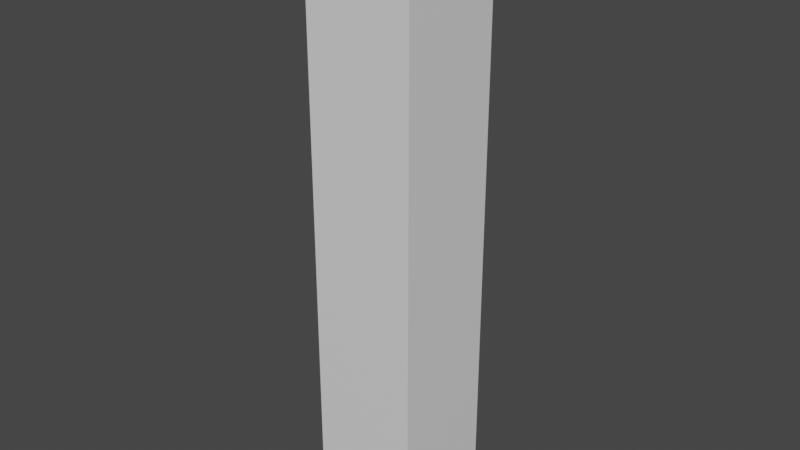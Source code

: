 # Source: BrokenCube.blend  (saved by Blender 3.6.11; exported with 4.5.12 LTS)
import bpy
from mathutils import Matrix  # noqa: F401  (used for matrix-valued properties, if any)

bpy.ops.wm.read_factory_settings(use_empty=True)
scene = bpy.context.scene
scene.name = 'Scene'

# ---- materials (node trees are filled in below, after node groups)
mat_material = bpy.data.materials.new('Material')
mat_material_001 = bpy.data.materials.new('Material.001')

# ---- material node trees
mat_material.use_nodes = True; mat_material.node_tree.nodes.clear()
_N = mat_material.node_tree.nodes; _L = mat_material.node_tree.links
n0 = _N.new('ShaderNodeBsdfPrincipled'); n0.name = 'Principled BSDF'; n0.location = (10, 300)
n0.distribution = 'GGX'
n0.subsurface_method = 'RANDOM_WALK_SKIN'
n0.inputs[3].default_value = 1.45
n0.inputs[27].default_value = (0.0, 0.0, 0.0, 1.0)
n0.inputs[28].default_value = 1.0
n1 = _N.new('ShaderNodeOutputMaterial'); n1.name = 'Material Output'; n1.location = (300, 300)
_L.new(n0.outputs[0], n1.inputs[0])
n1.is_active_output = True
mat_material_001.use_nodes = True; mat_material_001.node_tree.nodes.clear()
_N = mat_material_001.node_tree.nodes; _L = mat_material_001.node_tree.links
n0 = _N.new('ShaderNodeBsdfPrincipled'); n0.name = 'Principled BSDF'; n0.location = (10, 300)
n0.distribution = 'GGX'
n0.subsurface_method = 'RANDOM_WALK_SKIN'
n0.inputs[3].default_value = 1.45
n0.inputs[27].default_value = (0.0, 0.0, 0.0, 1.0)
n0.inputs[28].default_value = 1.0
n1 = _N.new('ShaderNodeOutputMaterial'); n1.name = 'Material Output'; n1.location = (300, 300)
_L.new(n0.outputs[0], n1.inputs[0])
n1.is_active_output = True

# ---- world
world_world = bpy.data.worlds.new('World'); scene.world = world_world
world_world.use_nodes = True; world_world.node_tree.nodes.clear()
_N = world_world.node_tree.nodes; _L = world_world.node_tree.links
n0 = _N.new('ShaderNodeOutputWorld'); n0.name = 'World Output'; n0.location = (300, 300)
n1 = _N.new('ShaderNodeBackground'); n1.name = 'Background'; n1.location = (10, 300)
n1.inputs[0].default_value = (0.05088, 0.05088, 0.05088, 1.0)
_L.new(n1.outputs[0], n0.inputs[0])
n0.is_active_output = True
world_world.color = (0.05088, 0.05088, 0.05088)
world_world.use_sun_shadow = False
world_world.sun_shadow_jitter_overblur = 0.0

# ---- meshes
me_cube = bpy.data.meshes.new('Cube')
me_cube.from_pydata([(-1.0, -1.0, -11.0), (-1.0, -1.0, 0.0), (-1.0, 1.0, -11.0), (-1.0, 1.0, 0.0), (1.0, -1.0, -11.0), (1.0, -1.0, 0.0), (1.0, 1.0, -11.0), (1.0, 1.0, 0.0), (-0.06817, 0.8896, -0.05866), (0.02657, 0.8896, -0.05866), (0.8892, -0.4184, -0.05866), (0.8892, -0.4829, -0.05866), (-0.8869, -0.7272, -0.05866), (-0.8869, -0.5561, -0.05866), (-0.8869, 0.04983, -1.584), (0.2112, 0.8896, -0.8711), (-0.02119, -0.2195, -0.05866), (0.4023, -0.234, -0.05866), (-0.1496, 0.4047, -0.05866), (-0.3206, 0.3425, -0.05866), (0.1227, -0.1484, -0.05866), (-0.06101, -0.08462, -0.05866), (0.8892, -0.3885, -1.247), (-1.0, 0.05438, -1.717), (-1.0, -0.8206, 0.0), (-1.0, -0.6279, 0.0), (0.02867, 1.0, 0.0), (0.2366, 1.0, -0.9149), (-0.07801, 1.0, 0.0), (-0.02511, -0.2489, 0.0), (1.0, -0.5456, 0.0), (1.0, -0.4729, 0.0), (0.4518, -0.2652, 0.0), (-0.1697, 0.454, 0.0), (-0.3623, 0.384, 0.0), (0.1369, -0.1688, 0.0), (-0.06995, -0.09702, 0.0), (1.0, -0.4392, -1.338)], [], [(0, 1, 24, 23, 25, 3, 2), (2, 3, 28, 27, 26, 7, 6), (6, 7, 31, 37, 30, 5, 4), (4, 5, 1, 0), (2, 6, 4, 0), (7, 26, 33, 32, 31), (13, 14, 12), (9, 15, 8), (10, 17, 18, 9, 8, 19, 20, 21, 13, 12, 16, 11), (30, 29, 24, 1, 5), (25, 36, 35, 34, 28, 3), (11, 22, 10), (12, 14, 23, 24), (14, 13, 25, 23), (15, 9, 26, 27), (8, 15, 27, 28), (16, 12, 24, 29), (11, 16, 29, 30), (17, 10, 31, 32), (18, 17, 32, 33), (9, 18, 33, 26), (19, 8, 28, 34), (20, 19, 34, 35), (21, 20, 35, 36), (13, 21, 36, 25), (22, 11, 30, 37), (10, 22, 37, 31)])
me_cube.polygons.foreach_set('material_index', [0, 0, 0, 0, 0, 0, 1, 1, 1, 0, 0, 1, 0, 0, 0, 0, 0, 0, 0, 0, 0, 0, 0, 0, 0, 0, 0])
_uv = me_cube.uv_layers.new(name='UVMap')
_uv.uv.foreach_set('vector', [0.375, 0.0, 0.625, 0.0, 0.625, 0.02242, 0.586, 0.1318, 0.625, 0.04651, 0.625, 0.25, 0.375, 0.25, 0.375, 0.25, 0.625, 0.25, 0.625, 0.3652, 0.6042, 0.4046, 0.625, 0.3786, 0.625, 0.5, 0.375, 0.5, 0.375, 0.5, 0.625, 0.5, 0.625, 0.6841, 0.5946, 0.6799, 0.625, 0.6932, 0.625, 0.75, 0.375, 0.75, 0.375, 0.75, 0.625, 0.75, 0.625, 1.0, 0.375, 1.0, 0.125, 0.5, 0.375, 0.5, 0.375, 0.75, 0.125, 0.75, 0.625, 0.5, 0.7464, 0.5, 0.7712, 0.5683, 0.6935, 0.6581, 0.625, 0.6841, 0.625, 0.04651, 0.586, 0.1318, 0.625, 0.02242, 0.625, 0.3786, 0.6042, 0.4046, 0.625, 0.3652, 0.625, 0.6841, 0.6935, 0.6581, 0.7712, 0.5683, 0.7464, 0.5, 0.7598, 0.5, 0.7953, 0.577, 0.7329, 0.6461, 0.7587, 0.6371, 0.875, 0.7035, 0.875, 0.7276, 0.7531, 0.6561, 0.625, 0.6932, 0.625, 0.6932, 0.7531, 0.6561, 0.875, 0.7276, 0.875, 0.75, 0.625, 0.75, 0.875, 0.7035, 0.7587, 0.6371, 0.7329, 0.6461, 0.7953, 0.577, 0.7598, 0.5, 0.875, 0.5, 0.625, 0.6932, 0.5946, 0.6799, 0.625, 0.6841, 0.625, 0.02242, 0.586, 0.1318, 0.586, 0.1318, 0.625, 0.02242, 0.586, 0.1318, 0.625, 0.04651, 0.625, 0.04651, 0.586, 0.1318, 0.6042, 0.4046, 0.625, 0.3786, 0.625, 0.3786, 0.6042, 0.4046, 0.625, 0.3652, 0.6042, 0.4046, 0.6042, 0.4046, 0.625, 0.3652, 0.7531, 0.6561, 0.875, 0.7276, 0.875, 0.7276, 0.7531, 0.6561, 0.625, 0.6932, 0.7531, 0.6561, 0.7531, 0.6561, 0.625, 0.6932, 0.6935, 0.6581, 0.625, 0.6841, 0.625, 0.6841, 0.6935, 0.6581, 0.7712, 0.5683, 0.6935, 0.6581, 0.6935, 0.6581, 0.7712, 0.5683, 0.7464, 0.5, 0.7712, 0.5683, 0.7712, 0.5683, 0.7464, 0.5, 0.7953, 0.577, 0.7598, 0.5, 0.7598, 0.5, 0.7953, 0.577, 0.7329, 0.6461, 0.7953, 0.577, 0.7953, 0.577, 0.7329, 0.6461, 0.7587, 0.6371, 0.7329, 0.6461, 0.7329, 0.6461, 0.7587, 0.6371, 0.875, 0.7035, 0.7587, 0.6371, 0.7587, 0.6371, 0.875, 0.7035, 0.5946, 0.6799, 0.625, 0.6932, 0.625, 0.6932, 0.5946, 0.6799, 0.625, 0.6841, 0.5946, 0.6799, 0.5946, 0.6799, 0.625, 0.6841])
me_cube.materials.append(mat_material)
me_cube.materials.append(mat_material_001)
me_cube.update()

# ---- objects
ob_tile_basiccube = bpy.data.objects.new('Tile-BasicCube', me_cube)

# ---- transforms, parenting, visibility, modifiers, constraints
ob_tile_basiccube.location = (0.0, 0.0, 0.0)

# ---- collection membership
scene.collection.objects.link(ob_tile_basiccube)

# ---- scene / render settings (as saved in the file)
scene.frame_start = 1; scene.frame_end = 250; scene.frame_set(1)
scene.render.engine = 'CYCLES'
scene.render.image_settings.color_mode = 'RGB'
scene.cycles.sampling_pattern = 'TABULATED_SOBOL'
scene.cycles.debug_use_hair_bvh = False
scene.cycles.use_auto_tile = False
scene.view_settings.view_transform = 'Filmic'
bpy.context.view_layer.update()

# ---- added for rendering (the .blend has no active camera and no usable light): camera, sun
cam_auto = bpy.data.cameras.new('AutoCamera')
cam_auto.lens = 50.0
cam_auto.sensor_width = 36.0
cam_auto.clip_end = 1000.0
ob_auto_camera = bpy.data.objects.new('AutoCamera', cam_auto)
scene.collection.objects.link(ob_auto_camera)
ob_auto_camera.location = (10.5085, -12.6102, 2.90683)
ob_auto_camera.rotation_euler = (1.09748, -7.21219e-08, 0.694738)
scene.camera = ob_auto_camera
light_auto_sun = bpy.data.lights.new('AutoSun', 'SUN')
light_auto_sun.energy = 3.0
light_auto_sun.angle = 0.0523599
ob_auto_sun = bpy.data.objects.new('AutoSun', light_auto_sun)
scene.collection.objects.link(ob_auto_sun)
ob_auto_sun.rotation_euler = (0.872665, 0.174533, 0.523599)
bpy.context.view_layer.update()
